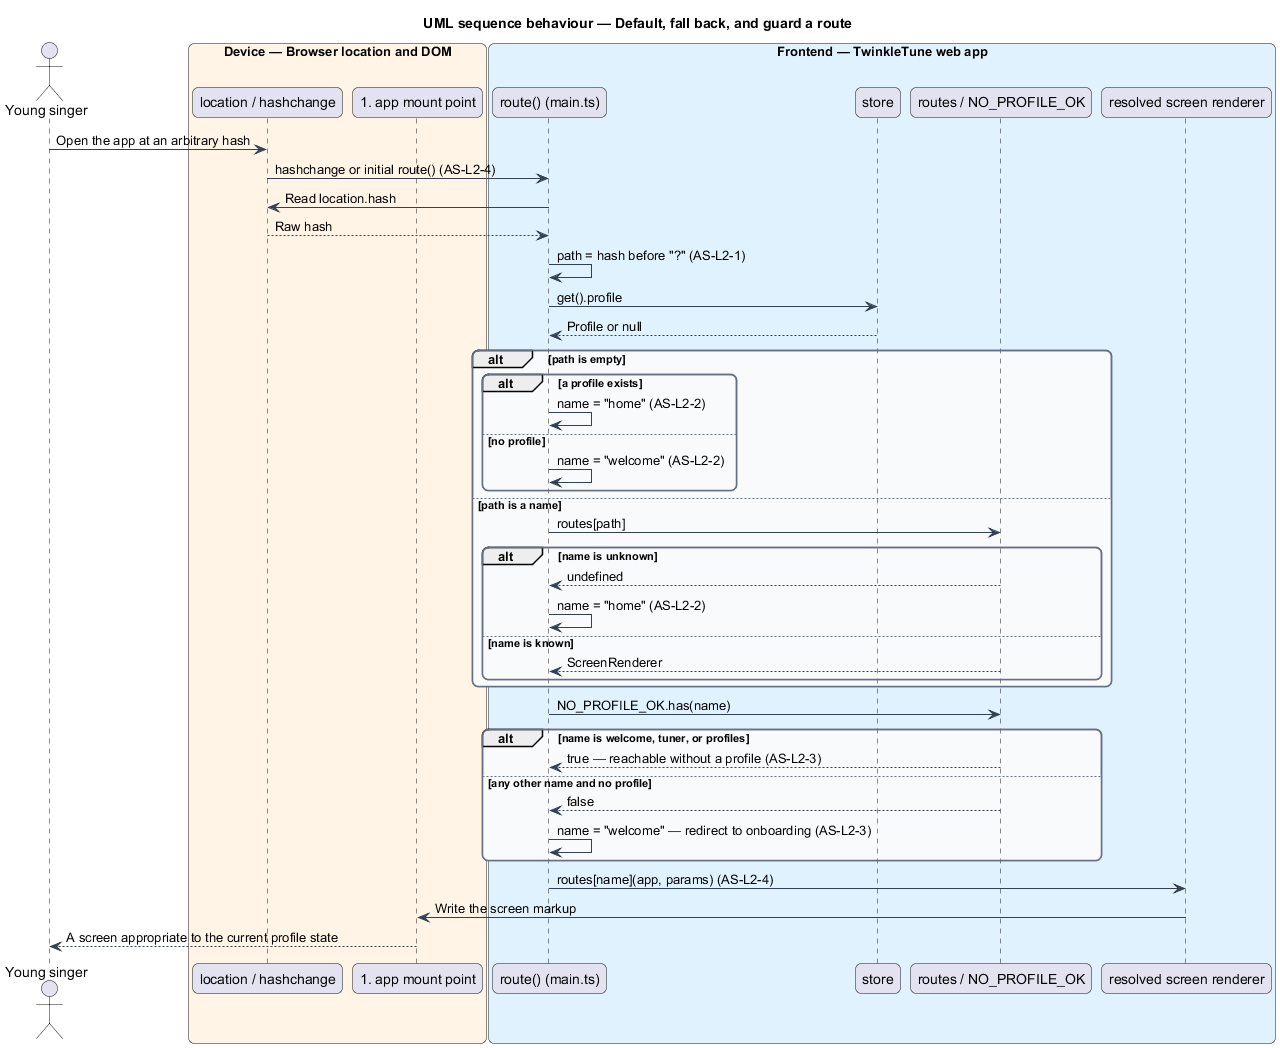

The diagram above was rendered by PlantUML. Its source (embedded in the PNG):
@startuml
title UML sequence behaviour — Default, fall back, and guard a route
skinparam backgroundColor #FFFFFF
skinparam shadowing false
skinparam roundcorner 12
skinparam defaultFontName Arial
skinparam ArrowColor #344054
skinparam rectangle {
  BorderColor #344054
  FontColor #101828
}
skinparam package {
  BorderColor #667085
  FontColor #101828
  BackgroundColor #F9FAFB
}
actor "Young singer" as child
box "Device — Browser location and DOM" #FFF4E5
  participant "location / hashchange" as loc
  participant "#app mount point" as appel
end box
box "Frontend — TwinkleTune web app" #E0F2FE
  participant "route() (main.ts)" as router
  participant "store" as store
  participant "routes / NO_PROFILE_OK" as tables
  participant "resolved screen renderer" as screen
end box

child -> loc : Open the app at an arbitrary hash
loc -> router : hashchange or initial route() (AS-L2-4)
router -> loc : Read location.hash
loc --> router : Raw hash
router -> router : path = hash before "?" (AS-L2-1)
router -> store : get().profile
store --> router : Profile or null

alt path is empty
  alt a profile exists
    router -> router : name = "home" (AS-L2-2)
  else no profile
    router -> router : name = "welcome" (AS-L2-2)
  end
else path is a name
  router -> tables : routes[path]
  alt name is unknown
    tables --> router : undefined
    router -> router : name = "home" (AS-L2-2)
  else name is known
    tables --> router : ScreenRenderer
  end
end

router -> tables : NO_PROFILE_OK.has(name)
alt name is welcome, tuner, or profiles
  tables --> router : true — reachable without a profile (AS-L2-3)
else any other name and no profile
  tables --> router : false
  router -> router : name = "welcome" — redirect to onboarding (AS-L2-3)
end

router -> screen : routes[name](app, params) (AS-L2-4)
screen -> appel : Write the screen markup
appel --> child : A screen appropriate to the current profile state
@enduml